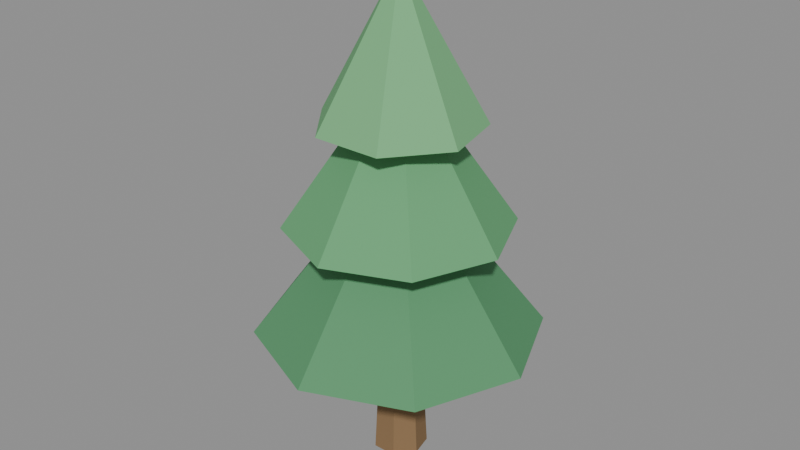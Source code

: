 # Source: TreePine.blend  (saved by Blender 5.0.119; exported with 4.5.12 LTS)
import bpy
from mathutils import Matrix  # noqa: F401  (used for matrix-valued properties, if any)

bpy.ops.wm.read_factory_settings(use_empty=True)
scene = bpy.context.scene
scene.name = 'Scene'

# ---- materials (node trees are filled in below, after node groups)
mat_pinebark = bpy.data.materials.new('PineBark')
mat_pinebark.diffuse_color = (0.26, 0.16, 0.08, 1.0)
mat_pinefoliagedark = bpy.data.materials.new('PineFoliageDark')
mat_pinefoliagedark.diffuse_color = (0.1, 0.3, 0.14, 1.0)
mat_pinefoliagemid = bpy.data.materials.new('PineFoliageMid')
mat_pinefoliagemid.diffuse_color = (0.13, 0.38, 0.17, 1.0)
mat_pinefoliagelight = bpy.data.materials.new('PineFoliageLight')
mat_pinefoliagelight.diffuse_color = (0.18, 0.46, 0.21, 1.0)

# ---- material node trees
mat_pinebark.use_nodes = True; mat_pinebark.node_tree.nodes.clear()
_N = mat_pinebark.node_tree.nodes; _L = mat_pinebark.node_tree.links
n0 = _N.new('ShaderNodeBsdfPrincipled'); n0.name = 'Principled BSDF'; n0.location = (10, 300)
n0.inputs[0].default_value = (0.26, 0.16, 0.08, 1.0)
n0.inputs[2].default_value = 0.82
n0.inputs[13].default_value = 0.15
n1 = _N.new('ShaderNodeOutputMaterial'); n1.name = 'Material Output'; n1.location = (300, 300)
_L.new(n0.outputs[0], n1.inputs[0])
n1.is_active_output = True
mat_pinefoliagedark.use_nodes = True; mat_pinefoliagedark.node_tree.nodes.clear()
_N = mat_pinefoliagedark.node_tree.nodes; _L = mat_pinefoliagedark.node_tree.links
n0 = _N.new('ShaderNodeBsdfPrincipled'); n0.name = 'Principled BSDF'; n0.location = (10, 300)
n0.inputs[0].default_value = (0.1, 0.3, 0.14, 1.0)
n0.inputs[2].default_value = 0.82
n0.inputs[13].default_value = 0.15
n1 = _N.new('ShaderNodeOutputMaterial'); n1.name = 'Material Output'; n1.location = (300, 300)
_L.new(n0.outputs[0], n1.inputs[0])
n1.is_active_output = True
mat_pinefoliagemid.use_nodes = True; mat_pinefoliagemid.node_tree.nodes.clear()
_N = mat_pinefoliagemid.node_tree.nodes; _L = mat_pinefoliagemid.node_tree.links
n0 = _N.new('ShaderNodeBsdfPrincipled'); n0.name = 'Principled BSDF'; n0.location = (10, 300)
n0.inputs[0].default_value = (0.13, 0.38, 0.17, 1.0)
n0.inputs[2].default_value = 0.82
n0.inputs[13].default_value = 0.15
n1 = _N.new('ShaderNodeOutputMaterial'); n1.name = 'Material Output'; n1.location = (300, 300)
_L.new(n0.outputs[0], n1.inputs[0])
n1.is_active_output = True
mat_pinefoliagelight.use_nodes = True; mat_pinefoliagelight.node_tree.nodes.clear()
_N = mat_pinefoliagelight.node_tree.nodes; _L = mat_pinefoliagelight.node_tree.links
n0 = _N.new('ShaderNodeBsdfPrincipled'); n0.name = 'Principled BSDF'; n0.location = (10, 300)
n0.inputs[0].default_value = (0.18, 0.46, 0.21, 1.0)
n0.inputs[2].default_value = 0.82
n0.inputs[13].default_value = 0.15
n1 = _N.new('ShaderNodeOutputMaterial'); n1.name = 'Material Output'; n1.location = (300, 300)
_L.new(n0.outputs[0], n1.inputs[0])
n1.is_active_output = True

# ---- meshes
me_cylinder = bpy.data.meshes.new('Cylinder')
me_cylinder.from_pydata([(0.0, 0.36, -1.85), (0.0, 0.36, -1.85), (0.0, 0.36, -1.85), (0.0, 0.165, 1.85), (0.0, 0.165, 1.85), (0.0, 0.165, 1.85), (0.2815, 0.2245, -1.85), (0.2815, 0.2245, -1.85), (0.2815, 0.2245, -1.85), (0.129, 0.1029, 1.85), (0.129, 0.1029, 1.85), (0.129, 0.1029, 1.85), (0.351, -0.08011, -1.85), (0.351, -0.08011, -1.85), (0.351, -0.08011, -1.85), (0.1609, -0.03672, 1.85), (0.1609, -0.03672, 1.85), (0.1609, -0.03672, 1.85), (0.1562, -0.3243, -1.85), (0.1562, -0.3243, -1.85), (0.1562, -0.3243, -1.85), (0.07159, -0.1487, 1.85), (0.07159, -0.1487, 1.85), (0.07159, -0.1487, 1.85), (-0.1562, -0.3243, -1.85), (-0.1562, -0.3243, -1.85), (-0.1562, -0.3243, -1.85), (-0.07159, -0.1487, 1.85), (-0.07159, -0.1487, 1.85), (-0.07159, -0.1487, 1.85), (-0.351, -0.08011, -1.85), (-0.351, -0.08011, -1.85), (-0.351, -0.08011, -1.85), (-0.1609, -0.03672, 1.85), (-0.1609, -0.03672, 1.85), (-0.1609, -0.03672, 1.85), (-0.2815, 0.2245, -1.85), (-0.2815, 0.2245, -1.85), (-0.2815, 0.2245, -1.85), (-0.129, 0.1029, 1.85), (-0.129, 0.1029, 1.85), (-0.129, 0.1029, 1.85), (0.0, 1.85, -0.05), (0.0, 1.85, -0.05), (0.0, 1.85, -0.05), (1.308, 1.308, -0.05), (1.308, 1.308, -0.05), (1.308, 1.308, -0.05), (1.85, 0.0, -0.05), (1.85, 0.0, -0.05), (1.85, 0.0, -0.05), (1.308, -1.308, -0.05), (1.308, -1.308, -0.05), (1.308, -1.308, -0.05), (0.0, -1.85, -0.05), (0.0, -1.85, -0.05), (0.0, -1.85, -0.05), (-1.308, -1.308, -0.05), (-1.308, -1.308, -0.05), (-1.308, -1.308, -0.05), (-1.85, 0.0, -0.05), (-1.85, 0.0, -0.05), (-1.85, 0.0, -0.05), (-1.308, 1.308, -0.05), (-1.308, 1.308, -0.05), (-1.308, 1.308, -0.05), (0.0, 0.0, 2.35), (0.0, 0.0, 2.35), (0.0, 0.0, 2.35), (0.0, 0.0, 2.35), (0.0, 0.0, 2.35), (0.0, 0.0, 2.35), (0.0, 0.0, 2.35), (0.0, 0.0, 2.35), (0.0, 1.45, 1.4), (0.0, 1.45, 1.4), (0.0, 1.45, 1.4), (1.025, 1.025, 1.4), (1.025, 1.025, 1.4), (1.025, 1.025, 1.4), (1.45, 0.0, 1.4), (1.45, 0.0, 1.4), (1.45, 0.0, 1.4), (1.025, -1.025, 1.4), (1.025, -1.025, 1.4), (1.025, -1.025, 1.4), (0.0, -1.45, 1.4), (0.0, -1.45, 1.4), (0.0, -1.45, 1.4), (-1.025, -1.025, 1.4), (-1.025, -1.025, 1.4), (-1.025, -1.025, 1.4), (-1.45, 0.0, 1.4), (-1.45, 0.0, 1.4), (-1.45, 0.0, 1.4), (-1.025, 1.025, 1.4), (-1.025, 1.025, 1.4), (-1.025, 1.025, 1.4), (0.0, 0.0, 3.5), (0.0, 0.0, 3.5), (0.0, 0.0, 3.5), (0.0, 0.0, 3.5), (0.0, 0.0, 3.5), (0.0, 0.0, 3.5), (0.0, 0.0, 3.5), (0.0, 0.0, 3.5), (0.0, 1.05, 2.7), (0.0, 1.05, 2.7), (0.0, 1.05, 2.7), (0.8209, 0.6547, 2.7), (0.8209, 0.6547, 2.7), (0.8209, 0.6547, 2.7), (1.024, -0.2336, 2.7), (1.024, -0.2336, 2.7), (1.024, -0.2336, 2.7), (0.4556, -0.946, 2.7), (0.4556, -0.946, 2.7), (0.4556, -0.946, 2.7), (-0.4556, -0.946, 2.7), (-0.4556, -0.946, 2.7), (-0.4556, -0.946, 2.7), (-1.024, -0.2336, 2.7), (-1.024, -0.2336, 2.7), (-1.024, -0.2336, 2.7), (-0.8209, 0.6547, 2.7), (-0.8209, 0.6547, 2.7), (-0.8209, 0.6547, 2.7), (0.0, 0.0, 4.6), (0.0, 0.0, 4.6), (0.0, 0.0, 4.6), (0.0, 0.0, 4.6), (0.0, 0.0, 4.6), (0.0, 0.0, 4.6), (0.0, 0.0, 4.6)], [], [(1, 4, 10), (1, 10, 7), (8, 11, 17), (8, 17, 14), (13, 16, 23), (13, 23, 20), (18, 21, 27), (18, 27, 24), (26, 29, 34), (26, 34, 31), (15, 9, 3), (3, 39, 33), (33, 28, 22), (22, 15, 3), (3, 33, 22), (32, 35, 41), (32, 41, 38), (37, 40, 5), (37, 5, 2), (36, 0, 6), (6, 12, 19), (19, 25, 30), (30, 36, 6), (6, 19, 30), (43, 67, 46), (47, 69, 50), (49, 68, 53), (52, 66, 55), (56, 70, 58), (59, 72, 61), (63, 42, 45), (45, 48, 51), (51, 54, 57), (57, 60, 63), (63, 45, 51), (51, 57, 63), (62, 73, 65), (64, 71, 44), (75, 99, 78), (79, 101, 82), (81, 100, 85), (84, 98, 87), (88, 102, 90), (91, 104, 93), (95, 74, 77), (77, 80, 83), (83, 86, 89), (89, 92, 95), (95, 77, 83), (83, 89, 95), (94, 105, 97), (96, 103, 76), (107, 128, 110), (111, 130, 114), (113, 129, 117), (115, 127, 118), (120, 132, 122), (124, 106, 109), (109, 112, 116), (116, 119, 121), (121, 124, 109), (109, 116, 121), (123, 133, 126), (125, 131, 108)])
me_cylinder.polygons.foreach_set('use_smooth', [0, 0, 0, 0, 0, 0, 0, 1, 0, 0, 0, 0, 0, 0, 0, 0, 0, 0, 0, 0, 0, 0, 0, 0, 0, 0, 0, 0, 0, 0, 0, 0, 0, 0, 0, 0, 0, 0, 0, 1, 1, 0, 0, 1, 0, 0, 0, 0, 0, 0, 1, 0, 0, 1, 0, 0, 0, 0, 0, 0, 0, 0, 0, 0])
me_cylinder.polygons.foreach_set('material_index', [0, 0, 0, 0, 0, 0, 0, 0, 0, 0, 0, 0, 0, 0, 0, 0, 0, 0, 0, 0, 0, 0, 0, 0, 1, 1, 1, 1, 1, 1, 1, 1, 1, 1, 1, 1, 1, 1, 2, 2, 2, 2, 2, 2, 2, 2, 2, 2, 2, 2, 2, 2, 3, 3, 3, 3, 3, 3, 3, 3, 3, 3, 3, 3])
_uv = me_cylinder.uv_layers.new(name='UVMap')
_uv.uv.foreach_set('vector', [1.0, 0.5, 1.0, 1.0, 0.8571, 1.0, 1.0, 0.5, 0.8571, 1.0, 0.8571, 0.5, 0.8571, 0.5, 0.8571, 1.0, 0.7143, 1.0, 0.8571, 0.5, 0.7143, 1.0, 0.7143, 0.5, 0.7143, 0.5, 0.7143, 1.0, 0.5714, 1.0, 0.7143, 0.5, 0.5714, 1.0, 0.5714, 0.5, 0.5714, 0.5, 0.5714, 1.0, 0.4286, 1.0, 0.5714, 0.5, 0.4286, 1.0, 0.4286, 0.5, 0.4286, 0.5, 0.4286, 1.0, 0.2857, 1.0, 0.4286, 0.5, 0.2857, 1.0, 0.2857, 0.5, 0.484, 0.1966, 0.4376, 0.3996, 0.25, 0.49, 0.25, 0.49, 0.06236, 0.3996, 0.01602, 0.1966, 0.01602, 0.1966, 0.1459, 0.03377, 0.3541, 0.03377, 0.3541, 0.03377, 0.484, 0.1966, 0.25, 0.49, 0.25, 0.49, 0.01602, 0.1966, 0.3541, 0.03377, 0.2857, 0.5, 0.2857, 1.0, 0.1429, 1.0, 0.2857, 0.5, 0.1429, 1.0, 0.1429, 0.5, 0.1429, 0.5, 0.1429, 1.0, 2.98e-08, 1.0, 0.1429, 0.5, 2.98e-08, 1.0, 2.98e-08, 0.5, 0.5624, 0.3996, 0.75, 0.49, 0.9376, 0.3996, 0.9376, 0.3996, 0.984, 0.1966, 0.8541, 0.03377, 0.8541, 0.03377, 0.6459, 0.03377, 0.516, 0.1966, 0.516, 0.1966, 0.5624, 0.3996, 0.9376, 0.3996, 0.9376, 0.3996, 0.8541, 0.03377, 0.516, 0.1966, 0.25, 0.49, 0.25, 0.25, 0.4197, 0.4197, 0.4197, 0.4197, 0.25, 0.25, 0.49, 0.25, 0.49, 0.25, 0.25, 0.25, 0.4197, 0.08029, 0.4197, 0.08029, 0.25, 0.25, 0.25, 0.01, 0.25, 0.01, 0.25, 0.25, 0.08029, 0.08029, 0.08029, 0.08029, 0.25, 0.25, 0.01, 0.25, 0.5803, 0.4197, 0.75, 0.49, 0.9197, 0.4197, 0.9197, 0.4197, 0.99, 0.25, 0.9197, 0.08029, 0.9197, 0.08029, 0.75, 0.01, 0.5803, 0.08029, 0.5803, 0.08029, 0.51, 0.25, 0.5803, 0.4197, 0.5803, 0.4197, 0.9197, 0.4197, 0.9197, 0.08029, 0.9197, 0.08029, 0.5803, 0.08029, 0.5803, 0.4197, 0.01, 0.25, 0.25, 0.25, 0.08029, 0.4197, 0.08029, 0.4197, 0.25, 0.25, 0.25, 0.49, 0.25, 0.49, 0.25, 0.25, 0.4197, 0.4197, 0.4197, 0.4197, 0.25, 0.25, 0.49, 0.25, 0.49, 0.25, 0.25, 0.25, 0.4197, 0.08029, 0.4197, 0.08029, 0.25, 0.25, 0.25, 0.01, 0.25, 0.01, 0.25, 0.25, 0.08029, 0.08029, 0.08029, 0.08029, 0.25, 0.25, 0.01, 0.25, 0.5803, 0.4197, 0.75, 0.49, 0.9197, 0.4197, 0.9197, 0.4197, 0.99, 0.25, 0.9197, 0.08029, 0.9197, 0.08029, 0.75, 0.01, 0.5803, 0.08029, 0.5803, 0.08029, 0.51, 0.25, 0.5803, 0.4197, 0.5803, 0.4197, 0.9197, 0.4197, 0.9197, 0.08029, 0.9197, 0.08029, 0.5803, 0.08029, 0.5803, 0.4197, 0.01, 0.25, 0.25, 0.25, 0.08029, 0.4197, 0.08029, 0.4197, 0.25, 0.25, 0.25, 0.49, 0.25, 0.49, 0.25, 0.25, 0.4376, 0.3996, 0.4376, 0.3996, 0.25, 0.25, 0.484, 0.1966, 0.484, 0.1966, 0.25, 0.25, 0.3541, 0.03377, 0.3541, 0.03377, 0.25, 0.25, 0.1459, 0.03377, 0.1459, 0.03377, 0.25, 0.25, 0.01602, 0.1966, 0.5624, 0.3996, 0.75, 0.49, 0.9376, 0.3996, 0.9376, 0.3996, 0.984, 0.1966, 0.8541, 0.03377, 0.8541, 0.03377, 0.6459, 0.03377, 0.516, 0.1966, 0.516, 0.1966, 0.5624, 0.3996, 0.9376, 0.3996, 0.9376, 0.3996, 0.8541, 0.03377, 0.516, 0.1966, 0.01602, 0.1966, 0.25, 0.25, 0.06236, 0.3996, 0.06236, 0.3996, 0.25, 0.25, 0.25, 0.49])
me_cylinder.materials.append(mat_pinebark)
me_cylinder.materials.append(mat_pinefoliagedark)
me_cylinder.materials.append(mat_pinefoliagemid)
me_cylinder.materials.append(mat_pinefoliagelight)
me_cylinder.update()
me_cylinder.normals_split_custom_set([tuple(v) for v in zip(*[iter([0.4334, 0.9, 0.04743, 0.4334, 0.9, 0.04743, 0.4334, 0.9, 0.04743, 0.4334, 0.9, 0.04743, 0.4334, 0.9, 0.04743, 0.4334, 0.9, 0.04743, 0.9738, 0.2223, 0.04743, 0.9738, 0.2223, 0.04743, 0.9738, 0.2223, 0.04743, 0.9738, 0.2223, 0.04743, 0.9738, 0.2223, 0.04743, 0.9738, 0.2223, 0.04743, 0.781, -0.6228, 0.04743, 0.781, -0.6228, 0.04743, 0.781, -0.6228, 0.04743, 0.781, -0.6228, 0.04743, 0.781, -0.6228, 0.04743, 0.781, -0.6228, 0.04743, 0.0, -0.9989, 0.04743, 0.0, -0.9989, 0.04743, 0.0, -0.9989, 0.04743, 0.0, -0.9989, 0.04743, 0.0, -0.9989, 0.04743, 0.0, -0.9989, 0.04743, -0.781, -0.6228, 0.04743, -0.781, -0.6228, 0.04743, -0.781, -0.6228, 0.04743, -0.781, -0.6228, 0.04743, -0.781, -0.6228, 0.04743, -0.781, -0.6228, 0.04743, -2.789e-06, 0.0, 1.0, -2.789e-06, 0.0, 1.0, -2.789e-06, 0.0, 1.0, 3.719e-06, 0.0, 1.0, 3.719e-06, 0.0, 1.0, 3.719e-06, 0.0, 1.0, 0.0, 0.0, 1.0, 0.0, 0.0, 1.0, 0.0, 0.0, 1.0, 0.0, 0.0, 1.0, 0.0, 0.0, 1.0, 0.0, 0.0, 1.0, 0.0, 0.0, 1.0, 0.0, 0.0, 1.0, 0.0, 0.0, 1.0, -0.9738, 0.2223, 0.04743, -0.9738, 0.2223, 0.04743, -0.9738, 0.2223, 0.04743, -0.9738, 0.2223, 0.04743, -0.9738, 0.2223, 0.04743, -0.9738, 0.2223, 0.04743, -0.4334, 0.9, 0.04743, -0.4334, 0.9, 0.04743, -0.4334, 0.9, 0.04743, -0.4334, 0.9, 0.04743, -0.4334, 0.9, 0.04743, -0.4334, 0.9, 0.04743, 0.0, 0.0, -1.0, 0.0, 0.0, -1.0, 0.0, 0.0, -1.0, 0.0, 0.0, -1.0, 0.0, 0.0, -1.0, 0.0, 0.0, -1.0, 0.0, 0.0, -1.0, 0.0, 0.0, -1.0, 0.0, 0.0, -1.0, 0.0, 0.0, -1.0, 0.0, 0.0, -1.0, 0.0, 0.0, -1.0, 0.0, 0.0, -1.0, 0.0, 0.0, -1.0, 0.0, 0.0, -1.0, 0.3117, 0.7525, 0.5801, 0.3117, 0.7525, 0.5801, 0.3117, 0.7525, 0.5801, 0.7525, 0.3117, 0.5801, 0.7525, 0.3117, 0.5801, 0.7525, 0.3117, 0.5801, 0.7525, -0.3117, 0.5801, 0.7525, -0.3117, 0.5801, 0.7525, -0.3117, 0.5801, 0.3117, -0.7525, 0.5801, 0.3117, -0.7525, 0.5801, 0.3117, -0.7525, 0.5801, -0.3117, -0.7525, 0.5801, -0.3117, -0.7525, 0.5801, -0.3117, -0.7525, 0.5801, -0.7525, -0.3117, 0.5801, -0.7525, -0.3117, 0.5801, -0.7525, -0.3117, 0.5801, 0.0, 0.0, -1.0, 0.0, 0.0, -1.0, 0.0, 0.0, -1.0, 0.0, 0.0, -1.0, 0.0, 0.0, -1.0, 0.0, 0.0, -1.0, 0.0, 0.0, -1.0, 0.0, 0.0, -1.0, 0.0, 0.0, -1.0, 0.0, 0.0, -1.0, 0.0, 0.0, -1.0, 0.0, 0.0, -1.0, 0.0, 0.0, -1.0, 0.0, 0.0, -1.0, 0.0, 0.0, -1.0, 0.0, 0.0, -1.0, 0.0, 0.0, -1.0, 0.0, 0.0, -1.0, -0.7525, 0.3117, 0.5801, -0.7525, 0.3117, 0.5801, -0.7525, 0.3117, 0.5801, -0.3117, 0.7525, 0.5801, -0.3117, 0.7525, 0.5801, -0.3117, 0.7525, 0.5801, 0.3226, 0.7789, 0.5378, 0.3226, 0.7789, 0.5378, 0.3226, 0.7789, 0.5378, 0.7789, 0.3226, 0.5378, 0.7789, 0.3226, 0.5378, 0.7789, 0.3226, 0.5378, 0.7789, -0.3226, 0.5378, 0.7789, -0.3226, 0.5378, 0.7789, -0.3226, 0.5378, 0.3226, -0.7789, 0.5378, 0.3226, -0.7789, 0.5378, 0.3226, -0.7789, 0.5378, -0.3226, -0.7789, 0.5378, -0.3226, -0.7789, 0.5378, -0.3226, -0.7789, 0.5378, -0.7789, -0.3226, 0.5378, -0.7789, -0.3226, 0.5378, -0.7789, -0.3226, 0.5378, 0.0, 0.0, -1.0, 0.0, 0.0, -1.0, 0.0, 0.0, -1.0, 0.0, 0.0, -1.0, 0.0, 0.0, -1.0, 0.0, 0.0, -1.0, 0.0, 0.0, -1.0, 0.0, 0.0, -1.0, 0.0, 0.0, -1.0, 0.0, 0.0, -1.0, 0.0, 0.0, -1.0, 0.0, 0.0, -1.0, 0.0, 0.0, -1.0, 0.0, 0.0, -1.0, 0.0, 0.0, -1.0, 0.0, 0.0, -1.0, 0.0, 0.0, -1.0, 0.0, 0.0, -1.0, -0.7789, 0.3226, 0.5378, -0.7789, 0.3226, 0.5378, -0.7789, 0.3226, 0.5378, -0.3226, 0.7789, 0.5378, -0.3226, 0.7789, 0.5378, -0.3226, 0.7789, 0.5378, 0.3884, 0.8065, 0.4457, 0.3884, 0.8065, 0.4457, 0.3884, 0.8065, 0.4457, 0.8727, 0.1992, 0.4457, 0.8727, 0.1992, 0.4457, 0.8727, 0.1992, 0.4457, 0.6999, -0.5581, 0.4457, 0.6999, -0.5581, 0.4457, 0.6999, -0.5581, 0.4457, 0.0, -0.8952, 0.4457, 0.0, -0.8952, 0.4457, 0.0, -0.8952, 0.4457, -0.6999, -0.5581, 0.4457, -0.6999, -0.5581, 0.4457, -0.6999, -0.5581, 0.4457, 0.0, 0.0, -1.0, 0.0, 0.0, -1.0, 0.0, 0.0, -1.0, 3.673e-07, 0.0, -1.0, 3.673e-07, 0.0, -1.0, 3.673e-07, 0.0, -1.0, 0.0, 0.0, -1.0, 0.0, 0.0, -1.0, 0.0, 0.0, -1.0, 0.0, 0.0, -1.0, 0.0, 0.0, -1.0, 0.0, 0.0, -1.0, -9.072e-08, 0.0, -1.0, -9.072e-08, 0.0, -1.0, -9.072e-08, 0.0, -1.0, -0.8727, 0.1992, 0.4457, -0.8727, 0.1992, 0.4457, -0.8727, 0.1992, 0.4457, -0.3884, 0.8065, 0.4457, -0.3884, 0.8065, 0.4457, -0.3884, 0.8065, 0.4457])] * 3)])

# ---- objects
ob_treepine = bpy.data.objects.new('TreePine', me_cylinder)

# ---- transforms, parenting, visibility, modifiers, constraints
ob_treepine.location = (0.0, 0.0, 1.35)
ob_treepine.rotation_mode = 'QUATERNION'
ob_treepine.rotation_quaternion = (1.0, 0.0, 0.0, 0.0)

# ---- collection membership
scene.collection.objects.link(ob_treepine)

# ---- scene / render settings (as saved in the file)
scene.frame_start = 1; scene.frame_end = 250; scene.frame_set(1)
scene.render.engine = 'BLENDER_EEVEE_NEXT'
scene.render.bake_bias = 0.0
scene.render.bake_samples = 0
scene.cycles.sampling_pattern = 'TABULATED_SOBOL'
scene.eevee.use_volume_custom_range = False
bpy.context.view_layer.update()

# ---- added for rendering (the .blend has no active camera and no usable light): camera, sun + grey world if the file has none
cam_auto = bpy.data.cameras.new('AutoCamera')
cam_auto.lens = 50.0
cam_auto.sensor_width = 36.0
cam_auto.clip_end = 1000.0
ob_auto_camera = bpy.data.objects.new('AutoCamera', cam_auto)
scene.collection.objects.link(ob_auto_camera)
ob_auto_camera.location = (7.68452, -9.22142, 8.87261)
ob_auto_camera.rotation_euler = (1.09748, -7.21219e-08, 0.694738)
scene.camera = ob_auto_camera
light_auto_sun = bpy.data.lights.new('AutoSun', 'SUN')
light_auto_sun.energy = 3.0
light_auto_sun.angle = 0.0523599
ob_auto_sun = bpy.data.objects.new('AutoSun', light_auto_sun)
scene.collection.objects.link(ob_auto_sun)
ob_auto_sun.rotation_euler = (0.872665, 0.174533, 0.523599)
if scene.world is None:
    world_auto = bpy.data.worlds.new('AutoWorld')
    world_auto.color = (0.3, 0.3, 0.3)
    scene.world = world_auto
bpy.context.view_layer.update()
